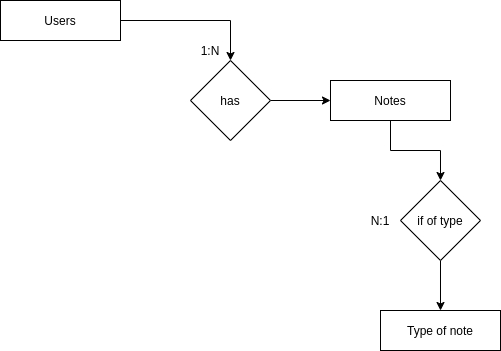

The diagram above was exported from draw.io. Its source (the exported page's mxGraphModel, read from the mxfile embedded in the PNG):
<mxGraphModel dx="862" dy="458" grid="1" gridSize="10" guides="1" tooltips="1" connect="1" arrows="1" fold="1" page="1" pageScale="1" pageWidth="827" pageHeight="1169" math="0" shadow="0">
  <root>
    <mxCell id="0" />
    <mxCell id="1" parent="0" />
    <mxCell id="2lvgS1yunXxmk5ew98vm-3" value="" style="edgeStyle=orthogonalEdgeStyle;rounded=0;orthogonalLoop=1;jettySize=auto;html=1;" parent="1" source="2lvgS1yunXxmk5ew98vm-1" target="2lvgS1yunXxmk5ew98vm-2" edge="1">
      <mxGeometry relative="1" as="geometry" />
    </mxCell>
    <mxCell id="2lvgS1yunXxmk5ew98vm-1" value="Users" style="rounded=0;whiteSpace=wrap;html=1;" parent="1" vertex="1">
      <mxGeometry x="110" y="80" width="120" height="40" as="geometry" />
    </mxCell>
    <mxCell id="2lvgS1yunXxmk5ew98vm-5" value="" style="edgeStyle=orthogonalEdgeStyle;rounded=0;orthogonalLoop=1;jettySize=auto;html=1;" parent="1" source="2lvgS1yunXxmk5ew98vm-2" target="2lvgS1yunXxmk5ew98vm-4" edge="1">
      <mxGeometry relative="1" as="geometry" />
    </mxCell>
    <mxCell id="2lvgS1yunXxmk5ew98vm-2" value="has" style="rhombus;whiteSpace=wrap;html=1;rounded=0;" parent="1" vertex="1">
      <mxGeometry x="300" y="140" width="80" height="80" as="geometry" />
    </mxCell>
    <mxCell id="2lvgS1yunXxmk5ew98vm-9" value="" style="edgeStyle=orthogonalEdgeStyle;rounded=0;orthogonalLoop=1;jettySize=auto;html=1;" parent="1" source="2lvgS1yunXxmk5ew98vm-4" target="2lvgS1yunXxmk5ew98vm-8" edge="1">
      <mxGeometry relative="1" as="geometry" />
    </mxCell>
    <mxCell id="2lvgS1yunXxmk5ew98vm-4" value="Notes" style="whiteSpace=wrap;html=1;rounded=0;" parent="1" vertex="1">
      <mxGeometry x="440" y="160" width="120" height="40" as="geometry" />
    </mxCell>
    <mxCell id="2lvgS1yunXxmk5ew98vm-12" value="" style="edgeStyle=orthogonalEdgeStyle;rounded=0;orthogonalLoop=1;jettySize=auto;html=1;" parent="1" source="2lvgS1yunXxmk5ew98vm-8" target="2lvgS1yunXxmk5ew98vm-11" edge="1">
      <mxGeometry relative="1" as="geometry" />
    </mxCell>
    <mxCell id="2lvgS1yunXxmk5ew98vm-8" value="if of type" style="rhombus;whiteSpace=wrap;html=1;rounded=0;" parent="1" vertex="1">
      <mxGeometry x="510" y="260" width="80" height="80" as="geometry" />
    </mxCell>
    <mxCell id="2lvgS1yunXxmk5ew98vm-11" value="Type of note" style="whiteSpace=wrap;html=1;rounded=0;" parent="1" vertex="1">
      <mxGeometry x="490" y="390" width="120" height="40" as="geometry" />
    </mxCell>
    <mxCell id="KF8s9DQ-N3uRZc12FZp3-1" value="1:N" style="text;html=1;strokeColor=none;fillColor=none;align=center;verticalAlign=middle;whiteSpace=wrap;rounded=0;" vertex="1" parent="1">
      <mxGeometry x="300" y="120" width="40" height="20" as="geometry" />
    </mxCell>
    <mxCell id="KF8s9DQ-N3uRZc12FZp3-3" value="N:1" style="text;html=1;strokeColor=none;fillColor=none;align=center;verticalAlign=middle;whiteSpace=wrap;rounded=0;" vertex="1" parent="1">
      <mxGeometry x="470" y="290" width="40" height="20" as="geometry" />
    </mxCell>
  </root>
</mxGraphModel>